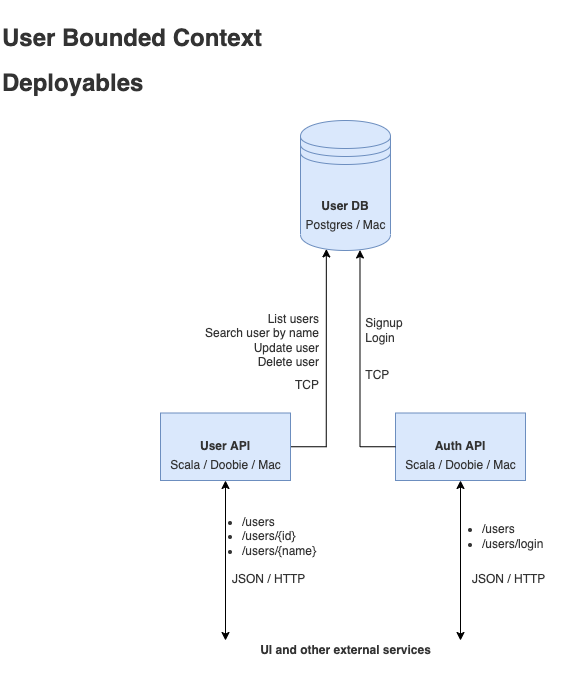

The diagram above was exported from draw.io. Its source (the exported page's mxGraphModel, read from the mxfile embedded in the PNG):
<mxGraphModel dx="1183" dy="665" grid="1" gridSize="10" guides="1" tooltips="1" connect="1" arrows="1" fold="1" page="1" pageScale="1" pageWidth="827" pageHeight="1169" math="0" shadow="0">
  <root>
    <mxCell id="0" />
    <mxCell id="1" parent="0" />
    <mxCell id="d31xqbxSlI4a8xu-9-DM-1" value="&lt;h1&gt;&lt;font color=&quot;#333333&quot;&gt;User Bounded Context&lt;/font&gt;&lt;/h1&gt;&lt;h1&gt;&lt;font color=&quot;#333333&quot;&gt;Deployables&lt;/font&gt;&lt;/h1&gt;" style="text;html=1;align=left;verticalAlign=middle;resizable=0;points=[];autosize=1;strokeColor=none;fillColor=none;" vertex="1" parent="1">
      <mxGeometry x="40" y="40" width="280" height="120" as="geometry" />
    </mxCell>
    <mxCell id="d31xqbxSlI4a8xu-9-DM-2" value="&lt;h4&gt;&lt;font color=&quot;#333333&quot;&gt;User DB&lt;br&gt;&lt;/font&gt;&lt;/h4&gt;" style="shape=datastore;whiteSpace=wrap;html=1;fillColor=#dae8fc;strokeColor=#6c8ebf;align=center;" vertex="1" parent="1">
      <mxGeometry x="340" y="160" width="90" height="130" as="geometry" />
    </mxCell>
    <mxCell id="d31xqbxSlI4a8xu-9-DM-7" value="Postgres / Mac" style="text;html=1;align=center;verticalAlign=middle;resizable=0;points=[];autosize=1;strokeColor=none;fillColor=none;fontColor=#333333;" vertex="1" parent="1">
      <mxGeometry x="335" y="250" width="100" height="30" as="geometry" />
    </mxCell>
    <mxCell id="d31xqbxSlI4a8xu-9-DM-25" value="" style="group" vertex="1" connectable="0" parent="1">
      <mxGeometry x="435" y="452.5" width="130" height="67.5" as="geometry" />
    </mxCell>
    <mxCell id="d31xqbxSlI4a8xu-9-DM-26" value="&lt;h4&gt;&lt;font color=&quot;#333333&quot;&gt;Auth API&lt;/font&gt;&lt;/h4&gt;" style="rounded=0;whiteSpace=wrap;html=1;fillColor=#dae8fc;strokeColor=#6c8ebf;" vertex="1" parent="d31xqbxSlI4a8xu-9-DM-25">
      <mxGeometry width="130" height="67.5" as="geometry" />
    </mxCell>
    <mxCell id="d31xqbxSlI4a8xu-9-DM-27" value="Scala / Doobie / Mac" style="text;html=1;align=center;verticalAlign=middle;resizable=0;points=[];autosize=1;strokeColor=none;fillColor=none;fontColor=#333333;" vertex="1" parent="d31xqbxSlI4a8xu-9-DM-25">
      <mxGeometry y="37.5" width="130" height="30" as="geometry" />
    </mxCell>
    <mxCell id="d31xqbxSlI4a8xu-9-DM-28" value="" style="group" vertex="1" connectable="0" parent="1">
      <mxGeometry x="400" y="340" width="60" height="90" as="geometry" />
    </mxCell>
    <mxCell id="d31xqbxSlI4a8xu-9-DM-29" value="&lt;font style=&quot;font-size: 12px;&quot;&gt;&amp;nbsp;TCP&lt;/font&gt;" style="text;html=1;align=left;verticalAlign=middle;resizable=0;points=[];autosize=1;strokeColor=none;fillColor=none;fontSize=10;fontColor=#333333;" vertex="1" parent="d31xqbxSlI4a8xu-9-DM-28">
      <mxGeometry y="60" width="50" height="30" as="geometry" />
    </mxCell>
    <mxCell id="d31xqbxSlI4a8xu-9-DM-30" value="&amp;nbsp;Signup&lt;br&gt;&amp;nbsp;Login" style="text;html=1;align=left;verticalAlign=middle;resizable=0;points=[];autosize=1;strokeColor=none;fillColor=none;fontSize=12;fontColor=#333333;" vertex="1" parent="d31xqbxSlI4a8xu-9-DM-28">
      <mxGeometry y="10" width="60" height="40" as="geometry" />
    </mxCell>
    <mxCell id="d31xqbxSlI4a8xu-9-DM-31" value="" style="group" vertex="1" connectable="0" parent="1">
      <mxGeometry x="480" y="536" width="140" height="97.5" as="geometry" />
    </mxCell>
    <mxCell id="d31xqbxSlI4a8xu-9-DM-32" value="&lt;ul&gt;&lt;li&gt;/users&lt;/li&gt;&lt;li&gt;/users/login&lt;/li&gt;&lt;/ul&gt;" style="text;html=1;align=left;verticalAlign=middle;resizable=0;points=[];autosize=1;strokeColor=none;fillColor=none;fontColor=#333333;" vertex="1" parent="d31xqbxSlI4a8xu-9-DM-31">
      <mxGeometry y="5" width="120" height="70" as="geometry" />
    </mxCell>
    <mxCell id="d31xqbxSlI4a8xu-9-DM-33" value="&lt;font style=&quot;font-size: 12px;&quot;&gt;JSON / HTTP&lt;/font&gt;" style="text;html=1;align=left;verticalAlign=middle;resizable=0;points=[];autosize=1;strokeColor=none;fillColor=none;fontColor=#333333;" vertex="1" parent="d31xqbxSlI4a8xu-9-DM-31">
      <mxGeometry x="30" y="67.5" width="100" height="30" as="geometry" />
    </mxCell>
    <mxCell id="d31xqbxSlI4a8xu-9-DM-10" value="&lt;h4&gt;UI and other external services&lt;/h4&gt;" style="text;html=1;align=center;verticalAlign=middle;resizable=0;points=[];autosize=1;strokeColor=none;fillColor=none;fontColor=#333333;" vertex="1" parent="1">
      <mxGeometry x="290" y="660" width="190" height="60" as="geometry" />
    </mxCell>
    <mxCell id="d31xqbxSlI4a8xu-9-DM-35" style="edgeStyle=orthogonalEdgeStyle;rounded=0;orthogonalLoop=1;jettySize=auto;html=1;entryX=0.661;entryY=0.996;entryDx=0;entryDy=0;entryPerimeter=0;fontSize=12;fontColor=#333333;startArrow=none;startFill=0;" edge="1" parent="1" source="d31xqbxSlI4a8xu-9-DM-26" target="d31xqbxSlI4a8xu-9-DM-2">
      <mxGeometry relative="1" as="geometry" />
    </mxCell>
    <mxCell id="d31xqbxSlI4a8xu-9-DM-36" style="edgeStyle=orthogonalEdgeStyle;rounded=0;orthogonalLoop=1;jettySize=auto;html=1;fontSize=12;fontColor=#333333;startArrow=none;startFill=0;endArrow=classic;endFill=1;entryX=0.287;entryY=0.988;entryDx=0;entryDy=0;entryPerimeter=0;" edge="1" parent="1" source="d31xqbxSlI4a8xu-9-DM-4" target="d31xqbxSlI4a8xu-9-DM-2">
      <mxGeometry relative="1" as="geometry">
        <mxPoint x="369" y="290" as="targetPoint" />
      </mxGeometry>
    </mxCell>
    <mxCell id="d31xqbxSlI4a8xu-9-DM-8" value="" style="group" vertex="1" connectable="0" parent="1">
      <mxGeometry x="200" y="452.5" width="130" height="67.5" as="geometry" />
    </mxCell>
    <mxCell id="d31xqbxSlI4a8xu-9-DM-4" value="&lt;h4&gt;&lt;font color=&quot;#333333&quot;&gt;User API&lt;/font&gt;&lt;/h4&gt;" style="rounded=0;whiteSpace=wrap;html=1;fillColor=#dae8fc;strokeColor=#6c8ebf;" vertex="1" parent="d31xqbxSlI4a8xu-9-DM-8">
      <mxGeometry width="130" height="67.5" as="geometry" />
    </mxCell>
    <mxCell id="d31xqbxSlI4a8xu-9-DM-6" value="Scala / Doobie / Mac" style="text;html=1;align=center;verticalAlign=middle;resizable=0;points=[];autosize=1;strokeColor=none;fillColor=none;fontColor=#333333;" vertex="1" parent="d31xqbxSlI4a8xu-9-DM-8">
      <mxGeometry y="37.5" width="130" height="30" as="geometry" />
    </mxCell>
    <mxCell id="d31xqbxSlI4a8xu-9-DM-20" value="" style="group;align=left;" vertex="1" connectable="0" parent="1">
      <mxGeometry x="220" y="350" width="140" height="90" as="geometry" />
    </mxCell>
    <mxCell id="d31xqbxSlI4a8xu-9-DM-18" value="&lt;font style=&quot;font-size: 12px;&quot;&gt;TCP&lt;/font&gt;" style="text;html=1;align=right;verticalAlign=middle;resizable=0;points=[];autosize=1;strokeColor=none;fillColor=none;fontSize=10;fontColor=#333333;" vertex="1" parent="d31xqbxSlI4a8xu-9-DM-20">
      <mxGeometry x="90" y="60" width="50" height="30" as="geometry" />
    </mxCell>
    <mxCell id="d31xqbxSlI4a8xu-9-DM-19" value="&lt;div style=&quot;&quot;&gt;&lt;span style=&quot;background-color: initial;&quot;&gt;List users&lt;/span&gt;&lt;/div&gt;&lt;div style=&quot;&quot;&gt;&lt;span style=&quot;background-color: initial;&quot;&gt;Search user by name&lt;/span&gt;&lt;/div&gt;&lt;div style=&quot;&quot;&gt;&lt;span style=&quot;background-color: initial;&quot;&gt;Update user&lt;/span&gt;&lt;/div&gt;&lt;div style=&quot;&quot;&gt;&lt;span style=&quot;background-color: initial;&quot;&gt;Delete user&lt;/span&gt;&lt;/div&gt;" style="text;html=1;align=right;verticalAlign=middle;resizable=0;points=[];autosize=1;strokeColor=none;fillColor=none;fontSize=12;fontColor=#333333;" vertex="1" parent="d31xqbxSlI4a8xu-9-DM-20">
      <mxGeometry y="-5" width="140" height="70" as="geometry" />
    </mxCell>
    <mxCell id="d31xqbxSlI4a8xu-9-DM-21" value="" style="group" vertex="1" connectable="0" parent="1">
      <mxGeometry x="240" y="536" width="140" height="97.5" as="geometry" />
    </mxCell>
    <mxCell id="d31xqbxSlI4a8xu-9-DM-12" value="&lt;ul&gt;&lt;li&gt;/users&lt;/li&gt;&lt;li&gt;/users/{id}&lt;/li&gt;&lt;li&gt;/users/{name}&lt;/li&gt;&lt;/ul&gt;" style="text;html=1;align=left;verticalAlign=middle;resizable=0;points=[];autosize=1;strokeColor=none;fillColor=none;fontColor=#333333;" vertex="1" parent="d31xqbxSlI4a8xu-9-DM-21">
      <mxGeometry width="140" height="80" as="geometry" />
    </mxCell>
    <mxCell id="d31xqbxSlI4a8xu-9-DM-13" value="&lt;font style=&quot;font-size: 12px;&quot;&gt;JSON / HTTP&lt;/font&gt;" style="text;html=1;align=left;verticalAlign=middle;resizable=0;points=[];autosize=1;strokeColor=none;fillColor=none;fontColor=#333333;" vertex="1" parent="d31xqbxSlI4a8xu-9-DM-21">
      <mxGeometry x="30" y="67.5" width="100" height="30" as="geometry" />
    </mxCell>
    <mxCell id="d31xqbxSlI4a8xu-9-DM-37" style="edgeStyle=orthogonalEdgeStyle;rounded=0;orthogonalLoop=1;jettySize=auto;html=1;fontSize=12;fontColor=#333333;startArrow=classic;startFill=1;endArrow=classic;endFill=1;" edge="1" parent="1" source="d31xqbxSlI4a8xu-9-DM-6">
      <mxGeometry relative="1" as="geometry">
        <mxPoint x="265" y="680" as="targetPoint" />
      </mxGeometry>
    </mxCell>
    <mxCell id="d31xqbxSlI4a8xu-9-DM-39" style="edgeStyle=orthogonalEdgeStyle;rounded=0;orthogonalLoop=1;jettySize=auto;html=1;fontSize=12;fontColor=#333333;startArrow=classic;startFill=1;endArrow=classic;endFill=1;" edge="1" parent="1" source="d31xqbxSlI4a8xu-9-DM-26">
      <mxGeometry relative="1" as="geometry">
        <mxPoint x="500" y="680" as="targetPoint" />
      </mxGeometry>
    </mxCell>
  </root>
</mxGraphModel>